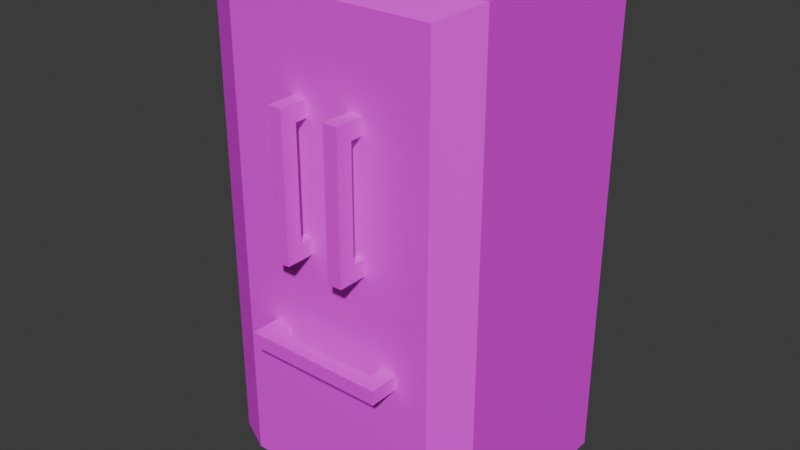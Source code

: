# Source: Geladeira.blend  (saved by Blender 5.0.119; exported with 4.5.12 LTS)
import bpy
from mathutils import Matrix  # noqa: F401  (used for matrix-valued properties, if any)

bpy.ops.wm.read_factory_settings(use_empty=True)
scene = bpy.context.scene
scene.name = 'Scene'

# ---- collections
col_collection = bpy.data.collections.new('Collection'); scene.collection.children.link(col_collection)

# ---- images (referenced by path relative to the original .blend; pixels are not part of the script)
import os
ASSET_DIR = os.environ.get("B2B_ASSET_DIR", "")  # directory of the original .blend (textures are referenced by path, not embedded)
HERE = os.path.dirname(os.path.abspath(__file__))  # packed textures are extracted next to this script under _unpacked/

def load_image(name, relpath, width, height, colorspace="sRGB"):
    """Load a texture the original file referenced (path relative to the .blend, or extracted next to this script)."""
    p = next((c for c in (os.path.join(HERE, relpath), os.path.join(ASSET_DIR, relpath)) if relpath and os.path.exists(c)), "")
    if p:
        img = bpy.data.images.load(p, check_existing=True)
        img.name = name
    else:  # same state as the original file: an image datablock whose file is absent (Cycles renders it pink)
        img = bpy.data.images.new(name, width, height)
        img.source = "FILE"
        img.filepath = "//" + (relpath or name)
    img.colorspace_settings.name = colorspace
    return img
img_cube_base_color = load_image('Cube Base Color', 'Cube Base Color.png', 1024, 1024, 'sRGB')
img_cube_001_base_color = load_image('Cube.001 Base Color', 'Cube.001 Base Color.png', 1024, 1024, 'sRGB')
img_cube_003_base_color = load_image('Cube.003 Base Color', 'Cube.003 Base Color.png', 1024, 1024, 'sRGB')

# ---- materials (node trees are filled in below, after node groups)
mat_material_001 = bpy.data.materials.new('Material.001')
mat_material_003 = bpy.data.materials.new('Material.003')
mat_material_002 = bpy.data.materials.new('Material.002')

# ---- material node trees
mat_material_001.use_nodes = True; mat_material_001.node_tree.nodes.clear()
_N = mat_material_001.node_tree.nodes; _L = mat_material_001.node_tree.links
n0 = _N.new('ShaderNodeBsdfPrincipled'); n0.name = 'Principled BSDF'; n0.location = (-200, 100)
n1 = _N.new('ShaderNodeOutputMaterial'); n1.name = 'Material Output'; n1.location = (200, 100)
n2 = _N.new('ShaderNodeTexImage'); n2.name = 'Image Texture'; n2.location = (-490, 75)
n2.image = img_cube_base_color
n2.interpolation = 'Closest'
_L.new(n0.outputs[0], n1.inputs[0])
_L.new(n2.outputs[0], n0.inputs[0])
n1.is_active_output = True
mat_material_003.use_nodes = True; mat_material_003.node_tree.nodes.clear()
_N = mat_material_003.node_tree.nodes; _L = mat_material_003.node_tree.links
n0 = _N.new('ShaderNodeBsdfPrincipled'); n0.name = 'Principled BSDF'; n0.location = (-200, 100)
n1 = _N.new('ShaderNodeOutputMaterial'); n1.name = 'Material Output'; n1.location = (200, 100)
n2 = _N.new('ShaderNodeTexImage'); n2.name = 'Image Texture'; n2.location = (-490, 75)
n2.image = img_cube_001_base_color
n2.interpolation = 'Closest'
_L.new(n0.outputs[0], n1.inputs[0])
_L.new(n2.outputs[0], n0.inputs[0])
n1.is_active_output = True
mat_material_002.use_nodes = True; mat_material_002.node_tree.nodes.clear()
_N = mat_material_002.node_tree.nodes; _L = mat_material_002.node_tree.links
n0 = _N.new('ShaderNodeBsdfPrincipled'); n0.name = 'Principled BSDF'; n0.location = (-200, 100)
n1 = _N.new('ShaderNodeOutputMaterial'); n1.name = 'Material Output'; n1.location = (200, 100)
n2 = _N.new('ShaderNodeTexImage'); n2.name = 'Image Texture'; n2.location = (-490, 75)
n2.image = img_cube_003_base_color
n2.interpolation = 'Closest'
_L.new(n0.outputs[0], n1.inputs[0])
_L.new(n2.outputs[0], n0.inputs[0])
n1.is_active_output = True

# ---- world
world_world = bpy.data.worlds.new('World'); scene.world = world_world
world_world.use_nodes = True; world_world.node_tree.nodes.clear()
_N = world_world.node_tree.nodes; _L = world_world.node_tree.links
n0 = _N.new('ShaderNodeOutputWorld'); n0.name = 'World Output'; n0.location = (300, 300)
n1 = _N.new('ShaderNodeBackground'); n1.name = 'Background'; n1.location = (10, 300)
n1.inputs[0].default_value = (0.05088, 0.05088, 0.05088, 1.0)
_L.new(n1.outputs[0], n0.inputs[0])
n0.is_active_output = True
world_world.color = (0.05088, 0.05088, 0.05088)
world_world.use_sun_shadow = False
world_world.sun_shadow_jitter_overblur = 0.0

# ---- meshes
me_cube_001 = bpy.data.meshes.new('Cube.001')
me_cube_001.from_pydata([(-1.0, 1.996, -1.0), (-1.0, 1.996, 5.976), (1.0, 1.996, -1.0), (1.0, 1.996, 5.976), (-0.7431, -1.0, -0.9943), (-1.0, -0.7431, -1.0), (-0.7431, -1.0, 5.72), (-1.0, -0.7431, 5.976), (0.7431, -1.0, -0.9943), (1.0, -0.7431, -1.0), (0.7431, -1.0, 5.72), (1.0, -0.7431, 5.976), (-1.0, 1.996, 0.9203), (1.0, 1.996, 0.9203), (-0.7431, -1.0, 0.8538), (-1.0, -0.7431, 0.9203), (0.7431, -1.0, 0.8538), (1.0, -0.7431, 0.9203), (-0.7431, -1.0, 1.08), (1.0, -0.7431, 1.155), (-1.0, 1.996, 1.155), (1.0, 1.996, 1.155), (-1.0, -0.7431, 1.155), (0.7431, -1.0, 1.08), (-0.7431, -1.0, 3.077), (1.0, -0.7431, 3.23), (-1.0, 1.996, 3.23), (1.0, 1.996, 3.23), (-1.0, -0.7431, 3.23), (0.7431, -1.0, 3.077), (-0.1458, 1.996, -1.0), (-0.1458, 1.996, 5.976), (-0.1458, -0.7431, -1.0), (-0.1084, -1.0, -0.9943), (-0.1458, -0.7431, 5.976), (-0.1084, -1.0, 5.72), (-0.1458, 1.996, 0.9203), (-0.1084, -1.0, 0.8538), (-0.1458, 1.996, 1.155), (-0.1084, -1.0, 1.08), (-0.1458, 1.996, 3.23), (-0.1084, -1.0, 3.077), (0.149, 1.996, 5.976), (0.149, -0.7431, -1.0), (0.1108, -1.0, 5.72), (0.149, 1.996, 0.9203), (0.149, 1.996, 1.155), (0.149, 1.996, 3.23), (0.149, 1.996, -1.0), (0.1108, -1.0, -0.9943), (0.149, -0.7431, 5.976), (0.1108, -1.0, 0.8538), (0.1108, -1.0, 1.08), (0.1108, -1.0, 3.077)], [], [(41, 35, 6, 24), (47, 42, 3, 27), (31, 1, 7, 34), (28, 7, 1, 26), (27, 3, 11, 25), (24, 6, 7, 28), (16, 8, 9, 17), (43, 9, 8, 49), (34, 7, 6, 35), (48, 2, 9, 43), (23, 16, 17, 19), (4, 14, 15, 5), (2, 13, 17, 9), (5, 15, 12, 0), (48, 45, 13, 2), (33, 37, 14, 4), (29, 23, 19, 25), (14, 18, 22, 15), (13, 21, 19, 17), (15, 22, 20, 12), (45, 46, 21, 13), (37, 39, 18, 14), (10, 29, 25, 11), (18, 24, 28, 22), (21, 27, 25, 19), (22, 28, 26, 20), (46, 47, 27, 21), (39, 41, 24, 18), (52, 53, 41, 39), (20, 26, 40, 38), (51, 52, 39, 37), (12, 20, 38, 36), (49, 51, 37, 33), (0, 12, 36, 30), (0, 30, 32, 5), (50, 34, 35, 44), (5, 32, 33, 4), (42, 31, 34, 50), (26, 1, 31, 40), (53, 44, 35, 41), (29, 10, 44, 53), (3, 42, 50, 11), (11, 50, 44, 10), (8, 16, 51, 49), (16, 23, 52, 51), (23, 29, 53, 52), (38, 40, 47, 46), (36, 38, 46, 45), (30, 36, 45, 48), (30, 48, 43, 32), (32, 43, 49, 33), (40, 31, 42, 47)])
_uv = me_cube_001.uv_layers.new(name='UVMap')
_uv.uv.foreach_set('vector', [0.9079, 0.2771, 0.9079, 0.03354, 0.9665, 0.03354, 0.9665, 0.2771, 0.7076, 0.263, 0.7076, 0.009864, 0.786, 0.009864, 0.786, 0.263, 0.2927, 0.9252, 0.214, 0.9252, 0.214, 0.6727, 0.2927, 0.6727, 0.03354, 0.263, 0.03354, 0.009864, 0.286, 0.009864, 0.286, 0.263, 0.3058, 0.263, 0.3058, 0.009864, 0.5583, 0.009864, 0.5583, 0.263, 0.009864, 0.2771, 0.009864, 0.03354, 0.03354, 0.009864, 0.03354, 0.263, 0.582, 0.4821, 0.582, 0.6524, 0.5583, 0.6529, 0.5583, 0.4759, 0.08831, 0.6964, 0.009864, 0.6964, 0.03354, 0.6727, 0.09183, 0.6727, 0.9114, 0.009864, 0.9901, 0.009864, 0.9665, 0.03354, 0.9079, 0.03354, 0.08831, 0.9488, 0.009864, 0.9488, 0.009864, 0.6964, 0.08831, 0.6964, 0.582, 0.4612, 0.582, 0.4821, 0.5583, 0.4759, 0.5583, 0.4543, 0.009864, 0.6524, 0.009864, 0.4821, 0.03354, 0.4759, 0.03354, 0.6529, 0.3058, 0.6529, 0.3058, 0.4759, 0.5583, 0.4759, 0.5583, 0.6529, 0.03354, 0.6529, 0.03354, 0.4759, 0.286, 0.4759, 0.286, 0.6529, 0.7076, 0.6529, 0.7076, 0.4759, 0.786, 0.4759, 0.786, 0.6529, 0.9079, 0.6524, 0.9079, 0.4821, 0.9665, 0.4821, 0.9665, 0.6524, 0.582, 0.2771, 0.582, 0.4612, 0.5583, 0.4543, 0.5583, 0.263, 0.009864, 0.4821, 0.009864, 0.4612, 0.03354, 0.4543, 0.03354, 0.4759, 0.3058, 0.4759, 0.3058, 0.4543, 0.5583, 0.4543, 0.5583, 0.4759, 0.03354, 0.4759, 0.03354, 0.4543, 0.286, 0.4543, 0.286, 0.4759, 0.7076, 0.4759, 0.7076, 0.4543, 0.786, 0.4543, 0.786, 0.4759, 0.9079, 0.4821, 0.9079, 0.4612, 0.9665, 0.4612, 0.9665, 0.4821, 0.582, 0.03354, 0.582, 0.2771, 0.5583, 0.263, 0.5583, 0.009864, 0.009864, 0.4612, 0.009864, 0.2771, 0.03354, 0.263, 0.03354, 0.4543, 0.3058, 0.4543, 0.3058, 0.263, 0.5583, 0.263, 0.5583, 0.4543, 0.03354, 0.4543, 0.03354, 0.263, 0.286, 0.263, 0.286, 0.4543, 0.7076, 0.4543, 0.7076, 0.263, 0.786, 0.263, 0.786, 0.4543, 0.9079, 0.4612, 0.9079, 0.2771, 0.9665, 0.2771, 0.9665, 0.4612, 0.8877, 0.4612, 0.8877, 0.2771, 0.9079, 0.2771, 0.9079, 0.4612, 0.6017, 0.4543, 0.6017, 0.263, 0.6804, 0.263, 0.6804, 0.4543, 0.8877, 0.4821, 0.8877, 0.4612, 0.9079, 0.4612, 0.9079, 0.4821, 0.6017, 0.4759, 0.6017, 0.4543, 0.6804, 0.4543, 0.6804, 0.4759, 0.8877, 0.6524, 0.8877, 0.4821, 0.9079, 0.4821, 0.9079, 0.6524, 0.6017, 0.6529, 0.6017, 0.4759, 0.6804, 0.4759, 0.6804, 0.6529, 0.1942, 0.9488, 0.1155, 0.9488, 0.1155, 0.6964, 0.1942, 0.6964, 0.8842, 0.009864, 0.9114, 0.009864, 0.9079, 0.03354, 0.8877, 0.03354, 0.1942, 0.6964, 0.1155, 0.6964, 0.112, 0.6727, 0.1705, 0.6727, 0.3199, 0.9252, 0.2927, 0.9252, 0.2927, 0.6727, 0.3199, 0.6727, 0.6017, 0.263, 0.6017, 0.009864, 0.6804, 0.009864, 0.6804, 0.263, 0.8877, 0.2771, 0.8877, 0.03354, 0.9079, 0.03354, 0.9079, 0.2771, 0.8295, 0.2771, 0.8295, 0.03354, 0.8877, 0.03354, 0.8877, 0.2771, 0.3983, 0.9252, 0.3199, 0.9252, 0.3199, 0.6727, 0.3983, 0.6727, 0.8058, 0.009864, 0.8842, 0.009864, 0.8877, 0.03354, 0.8295, 0.03354, 0.8295, 0.6524, 0.8295, 0.4821, 0.8877, 0.4821, 0.8877, 0.6524, 0.8295, 0.4821, 0.8295, 0.4612, 0.8877, 0.4612, 0.8877, 0.4821, 0.8295, 0.4612, 0.8295, 0.2771, 0.8877, 0.2771, 0.8877, 0.4612, 0.6804, 0.4543, 0.6804, 0.263, 0.7076, 0.263, 0.7076, 0.4543, 0.6804, 0.4759, 0.6804, 0.4543, 0.7076, 0.4543, 0.7076, 0.4759, 0.6804, 0.6529, 0.6804, 0.4759, 0.7076, 0.4759, 0.7076, 0.6529, 0.1155, 0.9488, 0.08831, 0.9488, 0.08831, 0.6964, 0.1155, 0.6964, 0.1155, 0.6964, 0.08831, 0.6964, 0.09183, 0.6727, 0.112, 0.6727, 0.6804, 0.263, 0.6804, 0.009864, 0.7076, 0.009864, 0.7076, 0.263])
me_cube_001.materials.append(mat_material_001)
me_cube_001.update()
me_cube_002 = bpy.data.meshes.new('Cube.002')
me_cube_002.from_pydata([(-1.0, -0.7713, -0.7713), (-1.0, -0.7713, 0.7713), (-1.0, 0.7713, -0.7713), (-1.0, 0.7713, 0.7713), (1.0, -0.7713, -0.7713), (1.0, -0.7713, 0.7713), (1.0, 0.7713, -0.7713), (1.0, 0.7713, 0.7713), (-1.0, 1.0, -1.0), (-1.0, -1.0, -1.0), (-1.0, -1.0, 1.0), (-1.0, 1.0, 1.0), (1.0, 1.0, 1.0), (1.0, 1.0, -1.0), (1.0, -1.0, -1.0), (1.0, -1.0, 1.0)], [], [(8, 11, 12, 13), (14, 15, 10, 9), (8, 13, 14, 9), (12, 11, 10, 15), (0, 2, 8, 9), (1, 0, 9, 10), (3, 1, 10, 11), (2, 3, 11, 8), (7, 6, 13, 12), (6, 4, 14, 13), (5, 7, 12, 15), (4, 5, 15, 14), (1, 3, 7, 5), (2, 6, 7, 3), (2, 0, 4, 6), (0, 1, 5, 4)])
_uv = me_cube_002.uv_layers.new(name='UVMap')
_uv.uv.foreach_set('vector', [0.2835, 0.2835, 0.01287, 0.2835, 0.01287, 0.01287, 0.2835, 0.01287, 0.2835, 0.58, 0.01287, 0.58, 0.01287, 0.3093, 0.2835, 0.3093, 0.58, 0.01287, 0.58, 0.2835, 0.3093, 0.2835, 0.3093, 0.01287, 0.58, 0.3093, 0.58, 0.58, 0.3093, 0.58, 0.3093, 0.3093, 0.2526, 0.8454, 0.2526, 0.6367, 0.2835, 0.6057, 0.2835, 0.8764, 0.04382, 0.8454, 0.2526, 0.8454, 0.2835, 0.8764, 0.01287, 0.8764, 0.04382, 0.6367, 0.04382, 0.8454, 0.01287, 0.8764, 0.01287, 0.6057, 0.2526, 0.6367, 0.04382, 0.6367, 0.01287, 0.6057, 0.2835, 0.6057, 0.6367, 0.2526, 0.8454, 0.2526, 0.8764, 0.2835, 0.6057, 0.2835, 0.8454, 0.2526, 0.8454, 0.04382, 0.8764, 0.01287, 0.8764, 0.2835, 0.6367, 0.04382, 0.6367, 0.2526, 0.6057, 0.2835, 0.6057, 0.01287, 0.8454, 0.04382, 0.6367, 0.04382, 0.6057, 0.01287, 0.8764, 0.01287, 0.6057, 0.3093, 0.8145, 0.3093, 0.8145, 0.58, 0.6057, 0.58, 0.5181, 0.6057, 0.5181, 0.8764, 0.3093, 0.8764, 0.3093, 0.6057, 0.7526, 0.8764, 0.5438, 0.8764, 0.5438, 0.6057, 0.7526, 0.6057, 0.9871, 0.8764, 0.7783, 0.8764, 0.7783, 0.6057, 0.9871, 0.6057])
me_cube_002.materials.append(mat_material_003)
me_cube_002.update()
me_cube_004 = bpy.data.meshes.new('Cube.004')
me_cube_004.from_pydata([(-1.0, -0.7713, -0.7713), (-1.0, -0.7713, 0.7713), (-1.0, 0.7713, -0.7713), (-1.0, 0.7713, 0.7713), (1.0, -0.7713, -0.7713), (1.0, -0.7713, 0.7713), (1.0, 0.7713, -0.7713), (1.0, 0.7713, 0.7713), (-1.0, 1.0, -1.0), (-1.0, -1.0, -1.0), (-1.0, -1.0, 1.0), (-1.0, 1.0, 1.0), (1.0, 1.0, 1.0), (1.0, 1.0, -1.0), (1.0, -1.0, -1.0), (1.0, -1.0, 1.0), (-9.283, -0.7713, -0.7713), (-9.283, -0.7713, 0.7713), (-9.283, 0.7713, -0.7713), (-9.283, 0.7713, 0.7713), (-7.283, -0.7713, -0.7713), (-7.283, -0.7713, 0.7713), (-7.283, 0.7713, -0.7713), (-7.283, 0.7713, 0.7713), (-9.283, 1.0, -1.0), (-9.283, -1.0, -1.0), (-9.283, -1.0, 1.0), (-9.283, 1.0, 1.0), (-7.283, 1.0, 1.0), (-7.283, 1.0, -1.0), (-7.283, -1.0, -1.0), (-7.283, -1.0, 1.0)], [], [(8, 11, 12, 13), (14, 15, 10, 9), (8, 13, 14, 9), (12, 11, 10, 15), (0, 2, 8, 9), (1, 0, 9, 10), (3, 1, 10, 11), (2, 3, 11, 8), (7, 6, 13, 12), (6, 4, 14, 13), (5, 7, 12, 15), (4, 5, 15, 14), (1, 3, 7, 5), (2, 6, 7, 3), (2, 0, 4, 6), (0, 1, 5, 4), (24, 27, 28, 29), (30, 31, 26, 25), (24, 29, 30, 25), (28, 27, 26, 31), (16, 18, 24, 25), (17, 16, 25, 26), (19, 17, 26, 27), (18, 19, 27, 24), (23, 22, 29, 28), (22, 20, 30, 29), (21, 23, 28, 31), (20, 21, 31, 30), (17, 19, 23, 21), (18, 22, 23, 19), (18, 16, 20, 22), (16, 17, 21, 20)])
_uv = me_cube_004.uv_layers.new(name='UVMap')
_uv.uv.foreach_set('vector', [0.1993, 0.1993, 0.01732, 0.1993, 0.01732, 0.01732, 0.1993, 0.01732, 0.1993, 0.416, 0.01732, 0.416, 0.01732, 0.234, 0.1993, 0.234, 0.416, 0.01732, 0.416, 0.1993, 0.234, 0.1993, 0.234, 0.01732, 0.416, 0.234, 0.416, 0.416, 0.234, 0.416, 0.234, 0.234, 0.1785, 0.6118, 0.1785, 0.4714, 0.1993, 0.4506, 0.1993, 0.6326, 0.03813, 0.6118, 0.1785, 0.6118, 0.1993, 0.6326, 0.01732, 0.6326, 0.03813, 0.4714, 0.03813, 0.6118, 0.01732, 0.6326, 0.01732, 0.4506, 0.1785, 0.4714, 0.03813, 0.4714, 0.01732, 0.4506, 0.1993, 0.4506, 0.2548, 0.6118, 0.3952, 0.6118, 0.416, 0.6326, 0.234, 0.6326, 0.3952, 0.6118, 0.3952, 0.4714, 0.416, 0.4506, 0.416, 0.6326, 0.2548, 0.4714, 0.2548, 0.6118, 0.234, 0.6326, 0.234, 0.4506, 0.3952, 0.4714, 0.2548, 0.4714, 0.234, 0.4506, 0.416, 0.4506, 0.6673, 0.01732, 0.8077, 0.01732, 0.8077, 0.1993, 0.6673, 0.1993, 0.8077, 0.234, 0.8077, 0.416, 0.6673, 0.416, 0.6673, 0.234, 0.8077, 0.6326, 0.6673, 0.6326, 0.6673, 0.4506, 0.8077, 0.4506, 0.8077, 0.8493, 0.6673, 0.8493, 0.6673, 0.6673, 0.8077, 0.6673, 0.6326, 0.6326, 0.4506, 0.6326, 0.4506, 0.4506, 0.6326, 0.4506, 0.1993, 0.8493, 0.01732, 0.8493, 0.01732, 0.6673, 0.1993, 0.6673, 0.416, 0.6673, 0.416, 0.8493, 0.234, 0.8493, 0.234, 0.6673, 0.6326, 0.6673, 0.6326, 0.8493, 0.4506, 0.8493, 0.4506, 0.6673, 0.6118, 0.1785, 0.6118, 0.03813, 0.6326, 0.01732, 0.6326, 0.1993, 0.4714, 0.1785, 0.6118, 0.1785, 0.6326, 0.1993, 0.4506, 0.1993, 0.4714, 0.03813, 0.4714, 0.1785, 0.4506, 0.1993, 0.4506, 0.01732, 0.6118, 0.03813, 0.4714, 0.03813, 0.4506, 0.01732, 0.6326, 0.01732, 0.4714, 0.3952, 0.6118, 0.3952, 0.6326, 0.416, 0.4506, 0.416, 0.6118, 0.3952, 0.6118, 0.2548, 0.6326, 0.234, 0.6326, 0.416, 0.4714, 0.2548, 0.4714, 0.3952, 0.4506, 0.416, 0.4506, 0.234, 0.6118, 0.2548, 0.4714, 0.2548, 0.4506, 0.234, 0.6326, 0.234, 0.8423, 0.01732, 0.9827, 0.01732, 0.9827, 0.1993, 0.8423, 0.1993, 0.9827, 0.234, 0.9827, 0.416, 0.8423, 0.416, 0.8423, 0.234, 0.9827, 0.6326, 0.8423, 0.6326, 0.8423, 0.4506, 0.9827, 0.4506, 0.9827, 0.8493, 0.8423, 0.8493, 0.8423, 0.6673, 0.9827, 0.6673])
me_cube_004.materials.append(mat_material_002)
me_cube_004.update()

# ---- objects
ob_cube = bpy.data.objects.new('Cube', me_cube_001)
ob_cube_001 = bpy.data.objects.new('Cube.001', me_cube_002)
ob_cube_003 = bpy.data.objects.new('Cube.003', me_cube_004)

# ---- transforms, parenting, visibility, modifiers, constraints
ob_cube.location = (0.0, 0.0, 1.036)
ob_cube.scale = (1.993, 1.0, 1.0)
ob_cube_001.location = (0.0, -0.4049, 2.232)
ob_cube_001.rotation_euler = (-0.0, -1.571, 0.0)
ob_cube_001.scale = (-0.1013, 1.0, 1.0)
ob_cube_003.location = (-0.4028, -0.4049, 4.532)
ob_cube_003.scale = (-0.1013, 1.0, 1.0)

# ---- collection membership
col_collection.objects.link(ob_cube)
col_collection.objects.link(ob_cube_001)
col_collection.objects.link(ob_cube_003)

# ---- scene / render settings (as saved in the file)
scene.frame_start = 1; scene.frame_end = 250; scene.frame_set(1)
scene.render.engine = 'BLENDER_EEVEE_NEXT'
scene.render.bake_bias = 0.0
scene.render.bake_samples = 0
scene.cycles.sampling_pattern = 'TABULATED_SOBOL'
bpy.context.view_layer.update()

# ---- added for rendering (the .blend has no active camera and no usable light): camera, sun
cam_auto = bpy.data.cameras.new('AutoCamera')
cam_auto.lens = 50.0
cam_auto.sensor_width = 36.0
cam_auto.clip_end = 1000.0
ob_auto_camera = bpy.data.objects.new('AutoCamera', cam_auto)
scene.collection.objects.link(ob_auto_camera)
ob_auto_camera.location = (8.07226, -9.39112, 9.98241)
ob_auto_camera.rotation_euler = (1.09748, -7.21219e-08, 0.694738)
scene.camera = ob_auto_camera
light_auto_sun = bpy.data.lights.new('AutoSun', 'SUN')
light_auto_sun.energy = 3.0
light_auto_sun.angle = 0.0523599
ob_auto_sun = bpy.data.objects.new('AutoSun', light_auto_sun)
scene.collection.objects.link(ob_auto_sun)
ob_auto_sun.rotation_euler = (0.872665, 0.174533, 0.523599)
bpy.context.view_layer.update()
